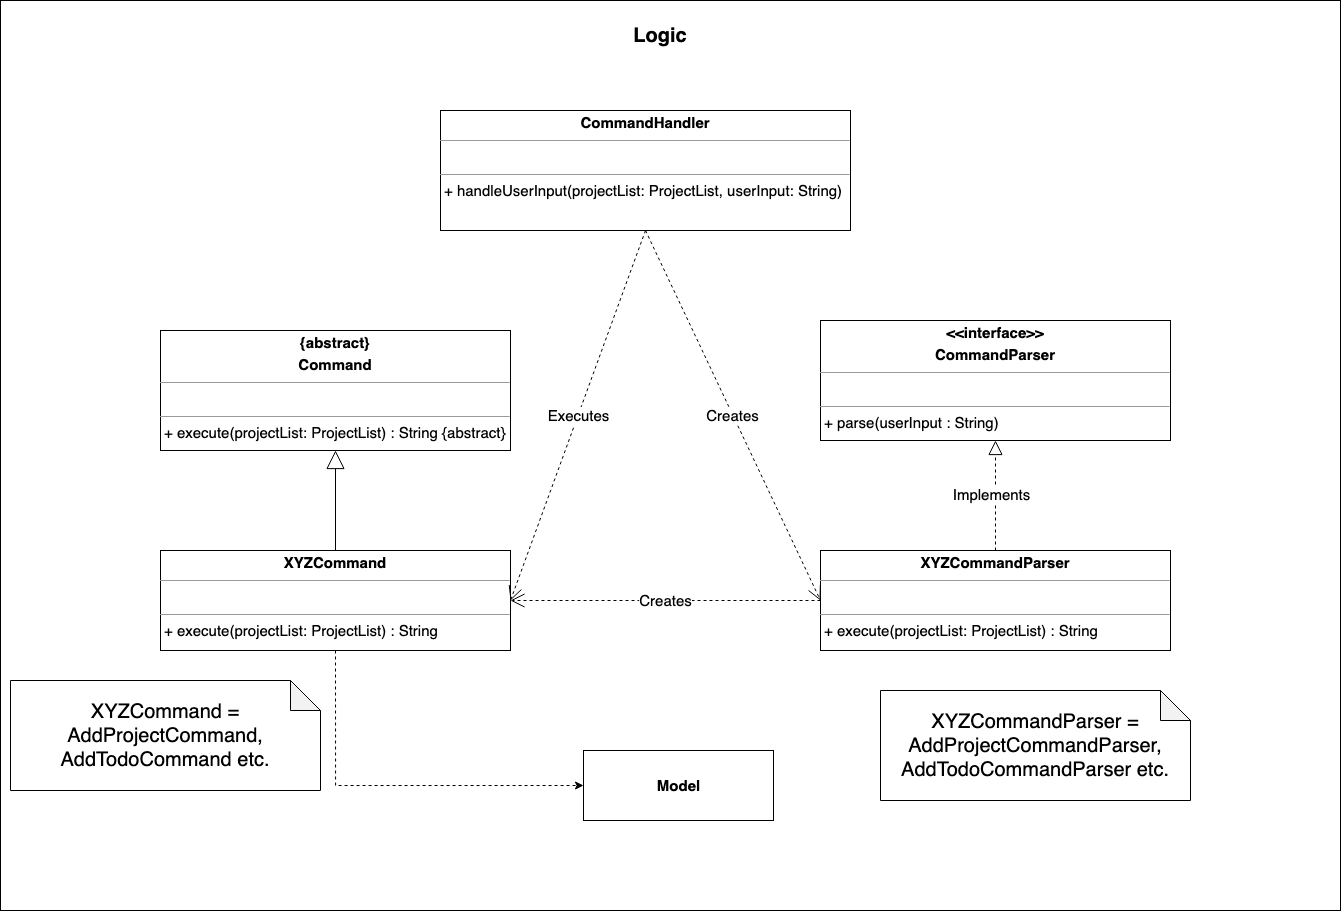

The diagram above was exported from draw.io. Its source (the exported page's mxGraphModel, read from the mxfile embedded in the PNG):
<mxGraphModel dx="1840" dy="1075" grid="1" gridSize="10" guides="1" tooltips="1" connect="1" arrows="1" fold="1" page="1" pageScale="1" pageWidth="2336" pageHeight="1654" math="0" shadow="0">
  <root>
    <mxCell id="0" />
    <mxCell id="1" parent="0" />
    <mxCell id="Fld64VWDAtnzUREEs3w7-18" value="" style="rounded=0;whiteSpace=wrap;html=1;fontSize=15;" vertex="1" parent="1">
      <mxGeometry x="490" y="240" width="1340" height="910" as="geometry" />
    </mxCell>
    <mxCell id="Fld64VWDAtnzUREEs3w7-1" value="&lt;p style=&quot;margin: 4px 0px 0px ; text-align: center ; font-size: 15px&quot;&gt;&lt;b&gt;{abstract}&lt;/b&gt;&lt;/p&gt;&lt;p style=&quot;margin: 4px 0px 0px ; text-align: center ; font-size: 15px&quot;&gt;&lt;b&gt;Command&lt;/b&gt;&lt;/p&gt;&lt;hr size=&quot;1&quot; style=&quot;font-size: 15px&quot;&gt;&lt;p style=&quot;margin: 0px 0px 0px 4px ; font-size: 15px&quot;&gt;&lt;br&gt;&lt;/p&gt;&lt;hr size=&quot;1&quot; style=&quot;font-size: 15px&quot;&gt;&lt;p style=&quot;margin: 0px 0px 0px 4px ; font-size: 15px&quot;&gt;&lt;font style=&quot;font-size: 15px&quot;&gt;+ execute(projectList: ProjectList) : String {abstract}&lt;/font&gt;&lt;/p&gt;" style="verticalAlign=top;align=left;overflow=fill;fontSize=12;fontFamily=Helvetica;html=1;" vertex="1" parent="1">
      <mxGeometry x="650" y="570" width="350" height="120" as="geometry" />
    </mxCell>
    <mxCell id="Fld64VWDAtnzUREEs3w7-17" style="edgeStyle=orthogonalEdgeStyle;rounded=0;orthogonalLoop=1;jettySize=auto;html=1;exitX=0.5;exitY=1;exitDx=0;exitDy=0;entryX=0;entryY=0.5;entryDx=0;entryDy=0;fontSize=15;dashed=1;" edge="1" parent="1" source="Fld64VWDAtnzUREEs3w7-3" target="Fld64VWDAtnzUREEs3w7-16">
      <mxGeometry relative="1" as="geometry" />
    </mxCell>
    <mxCell id="Fld64VWDAtnzUREEs3w7-3" value="&lt;p style=&quot;margin: 4px 0px 0px ; text-align: center ; font-size: 15px&quot;&gt;&lt;b&gt;XYZCommand&lt;/b&gt;&lt;/p&gt;&lt;hr size=&quot;1&quot; style=&quot;font-size: 15px&quot;&gt;&lt;p style=&quot;margin: 0px 0px 0px 4px ; font-size: 15px&quot;&gt;&lt;br&gt;&lt;/p&gt;&lt;hr size=&quot;1&quot; style=&quot;font-size: 15px&quot;&gt;&lt;p style=&quot;margin: 0px 0px 0px 4px ; font-size: 15px&quot;&gt;&lt;font style=&quot;font-size: 15px&quot;&gt;+ execute(projectList: ProjectList) : String&lt;/font&gt;&lt;/p&gt;" style="verticalAlign=top;align=left;overflow=fill;fontSize=12;fontFamily=Helvetica;html=1;" vertex="1" parent="1">
      <mxGeometry x="650" y="790" width="350" height="100" as="geometry" />
    </mxCell>
    <mxCell id="Fld64VWDAtnzUREEs3w7-7" value="" style="endArrow=block;endSize=16;endFill=0;html=1;rounded=0;fontSize=15;entryX=0.5;entryY=1;entryDx=0;entryDy=0;exitX=0.5;exitY=0;exitDx=0;exitDy=0;" edge="1" parent="1" source="Fld64VWDAtnzUREEs3w7-3" target="Fld64VWDAtnzUREEs3w7-1">
      <mxGeometry width="160" relative="1" as="geometry">
        <mxPoint x="880" y="750" as="sourcePoint" />
        <mxPoint x="1040" y="750" as="targetPoint" />
      </mxGeometry>
    </mxCell>
    <mxCell id="Fld64VWDAtnzUREEs3w7-8" value="&lt;p style=&quot;margin: 4px 0px 0px ; text-align: center ; font-size: 15px&quot;&gt;&lt;b&gt;&amp;lt;&amp;lt;interface&amp;gt;&amp;gt;&lt;/b&gt;&lt;/p&gt;&lt;p style=&quot;margin: 4px 0px 0px ; text-align: center ; font-size: 15px&quot;&gt;&lt;b&gt;CommandParser&lt;/b&gt;&lt;/p&gt;&lt;hr size=&quot;1&quot; style=&quot;font-size: 15px&quot;&gt;&lt;p style=&quot;margin: 0px 0px 0px 4px ; font-size: 15px&quot;&gt;&lt;br&gt;&lt;/p&gt;&lt;hr size=&quot;1&quot; style=&quot;font-size: 15px&quot;&gt;&lt;p style=&quot;margin: 0px 0px 0px 4px ; font-size: 15px&quot;&gt;&lt;font style=&quot;font-size: 15px&quot;&gt;+ parse(userInput : String)&lt;/font&gt;&lt;/p&gt;" style="verticalAlign=top;align=left;overflow=fill;fontSize=12;fontFamily=Helvetica;html=1;" vertex="1" parent="1">
      <mxGeometry x="1310" y="560" width="350" height="120" as="geometry" />
    </mxCell>
    <mxCell id="Fld64VWDAtnzUREEs3w7-9" value="&lt;p style=&quot;margin: 4px 0px 0px ; text-align: center ; font-size: 15px&quot;&gt;&lt;b&gt;XYZCommandParser&lt;/b&gt;&lt;/p&gt;&lt;hr size=&quot;1&quot; style=&quot;font-size: 15px&quot;&gt;&lt;p style=&quot;margin: 0px 0px 0px 4px ; font-size: 15px&quot;&gt;&lt;br&gt;&lt;/p&gt;&lt;hr size=&quot;1&quot; style=&quot;font-size: 15px&quot;&gt;&lt;p style=&quot;margin: 0px 0px 0px 4px ; font-size: 15px&quot;&gt;&lt;font style=&quot;font-size: 15px&quot;&gt;+ execute(projectList: ProjectList) : String&lt;/font&gt;&lt;/p&gt;" style="verticalAlign=top;align=left;overflow=fill;fontSize=12;fontFamily=Helvetica;html=1;" vertex="1" parent="1">
      <mxGeometry x="1310" y="790" width="350" height="100" as="geometry" />
    </mxCell>
    <mxCell id="Fld64VWDAtnzUREEs3w7-10" value="" style="endArrow=block;dashed=1;endFill=0;endSize=12;html=1;rounded=0;fontSize=15;entryX=0.5;entryY=1;entryDx=0;entryDy=0;exitX=0.5;exitY=0;exitDx=0;exitDy=0;" edge="1" parent="1" source="Fld64VWDAtnzUREEs3w7-9" target="Fld64VWDAtnzUREEs3w7-8">
      <mxGeometry width="160" relative="1" as="geometry">
        <mxPoint x="1450" y="760" as="sourcePoint" />
        <mxPoint x="1610" y="760" as="targetPoint" />
      </mxGeometry>
    </mxCell>
    <mxCell id="Fld64VWDAtnzUREEs3w7-12" value="Implements" style="edgeLabel;html=1;align=center;verticalAlign=middle;resizable=0;points=[];fontSize=15;" vertex="1" connectable="0" parent="Fld64VWDAtnzUREEs3w7-10">
      <mxGeometry x="0.042" y="5" relative="1" as="geometry">
        <mxPoint as="offset" />
      </mxGeometry>
    </mxCell>
    <mxCell id="Fld64VWDAtnzUREEs3w7-11" value="Creates" style="endArrow=open;endSize=12;dashed=1;html=1;rounded=0;fontSize=15;entryX=1;entryY=0.5;entryDx=0;entryDy=0;exitX=0;exitY=0.5;exitDx=0;exitDy=0;" edge="1" parent="1" source="Fld64VWDAtnzUREEs3w7-9" target="Fld64VWDAtnzUREEs3w7-3">
      <mxGeometry width="160" relative="1" as="geometry">
        <mxPoint x="1140" y="840" as="sourcePoint" />
        <mxPoint x="1300" y="840" as="targetPoint" />
      </mxGeometry>
    </mxCell>
    <mxCell id="Fld64VWDAtnzUREEs3w7-13" value="&lt;p style=&quot;margin: 4px 0px 0px ; text-align: center ; font-size: 15px&quot;&gt;&lt;b&gt;CommandHandler&lt;/b&gt;&lt;br&gt;&lt;/p&gt;&lt;hr size=&quot;1&quot; style=&quot;font-size: 15px&quot;&gt;&lt;p style=&quot;margin: 0px 0px 0px 4px ; font-size: 15px&quot;&gt;&lt;br&gt;&lt;/p&gt;&lt;hr size=&quot;1&quot; style=&quot;font-size: 15px&quot;&gt;&lt;p style=&quot;margin: 0px 0px 0px 4px ; font-size: 15px&quot;&gt;&lt;font style=&quot;font-size: 15px&quot;&gt;+ handleUserInput(projectList: ProjectList, userInput: String)&lt;/font&gt;&lt;/p&gt;" style="verticalAlign=top;align=left;overflow=fill;fontSize=12;fontFamily=Helvetica;html=1;" vertex="1" parent="1">
      <mxGeometry x="930" y="350" width="410" height="120" as="geometry" />
    </mxCell>
    <mxCell id="Fld64VWDAtnzUREEs3w7-14" value="Creates" style="endArrow=open;endSize=12;dashed=1;html=1;rounded=0;fontSize=15;entryX=0;entryY=0.5;entryDx=0;entryDy=0;exitX=0.5;exitY=1;exitDx=0;exitDy=0;" edge="1" parent="1" source="Fld64VWDAtnzUREEs3w7-13" target="Fld64VWDAtnzUREEs3w7-9">
      <mxGeometry width="160" relative="1" as="geometry">
        <mxPoint x="1190" y="470" as="sourcePoint" />
        <mxPoint x="880" y="470" as="targetPoint" />
      </mxGeometry>
    </mxCell>
    <mxCell id="Fld64VWDAtnzUREEs3w7-15" value="Executes" style="endArrow=open;endSize=12;dashed=1;html=1;rounded=0;fontSize=15;entryX=1;entryY=0.5;entryDx=0;entryDy=0;exitX=0.5;exitY=1;exitDx=0;exitDy=0;" edge="1" parent="1" source="Fld64VWDAtnzUREEs3w7-13" target="Fld64VWDAtnzUREEs3w7-3">
      <mxGeometry width="160" relative="1" as="geometry">
        <mxPoint x="1097" y="470" as="sourcePoint" />
        <mxPoint x="1239" y="840" as="targetPoint" />
      </mxGeometry>
    </mxCell>
    <mxCell id="Fld64VWDAtnzUREEs3w7-16" value="&lt;b&gt;Model&lt;/b&gt;" style="html=1;fontSize=15;" vertex="1" parent="1">
      <mxGeometry x="1073" y="990" width="190" height="70" as="geometry" />
    </mxCell>
    <mxCell id="Fld64VWDAtnzUREEs3w7-19" value="&lt;b&gt;&lt;font style=&quot;font-size: 20px&quot;&gt;Logic&lt;/font&gt;&lt;/b&gt;" style="text;html=1;strokeColor=none;fillColor=none;align=center;verticalAlign=middle;whiteSpace=wrap;rounded=0;fontSize=15;" vertex="1" parent="1">
      <mxGeometry x="1120" y="260" width="60" height="30" as="geometry" />
    </mxCell>
    <mxCell id="Fld64VWDAtnzUREEs3w7-20" value="XYZCommandParser = AddProjectCommandParser, AddTodoCommandParser etc." style="shape=note;whiteSpace=wrap;html=1;backgroundOutline=1;darkOpacity=0.05;fontSize=20;" vertex="1" parent="1">
      <mxGeometry x="1370" y="930" width="310" height="110" as="geometry" />
    </mxCell>
    <mxCell id="Fld64VWDAtnzUREEs3w7-21" value="XYZCommand = AddProjectCommand, AddTodoCommand etc." style="shape=note;whiteSpace=wrap;html=1;backgroundOutline=1;darkOpacity=0.05;fontSize=20;" vertex="1" parent="1">
      <mxGeometry x="500" y="920" width="310" height="110" as="geometry" />
    </mxCell>
  </root>
</mxGraphModel>